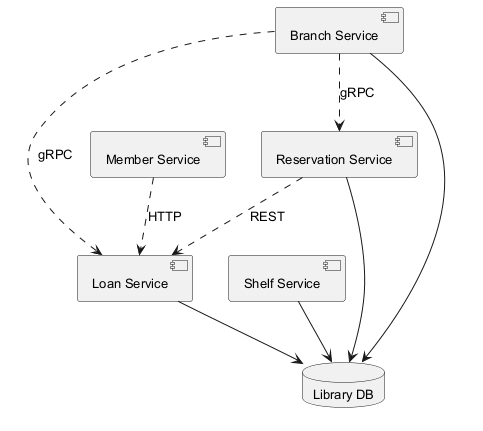

The diagram above was rendered by PlantUML. Its source (embedded in the PNG):
@startuml
skinparam backgroundColor #FFFFFF
skinparam classBackgroundColor #E8F4FA
skinparam classBorderColor #2C7DA0
skinparam defaultFontSize 13
component "Loan Service" as C_LoanService
component "Shelf Service" as C_ShelfService
component "Branch Service" as C_BranchService
component "Member Service" as C_MemberService
component "Reservation Service" as C_ReservationService
database "Library DB" as DB_library
C_LoanService --> DB_library
C_ShelfService --> DB_library
C_BranchService --> DB_library
C_ReservationService --> DB_library
C_MemberService ..> C_LoanService : HTTP
C_BranchService ..> C_LoanService : gRPC
C_BranchService ..> C_ReservationService : gRPC
C_ReservationService ..> C_LoanService : REST
@enduml